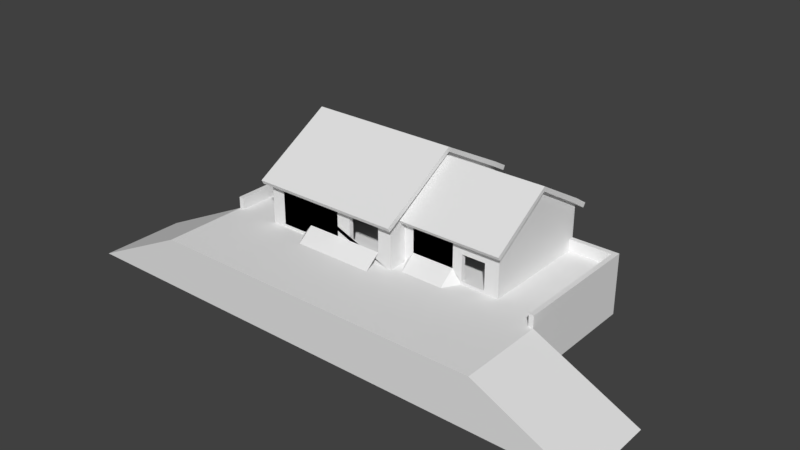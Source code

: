 # Source: Ireland_Train_Station_0_Nav.blend  (saved by Blender 2.79.0; exported with 4.5.12 LTS)
import bpy
from mathutils import Matrix  # noqa: F401  (used for matrix-valued properties, if any)

bpy.ops.wm.read_factory_settings(use_empty=True)
scene = bpy.context.scene
scene.name = 'Scene'

# ---- collections
col_collection_1 = bpy.data.collections.new('Collection 1'); scene.collection.children.link(col_collection_1)

# ---- materials (node trees are filled in below, after node groups)
mat_material = bpy.data.materials.new('Material')
mat_material.alpha_threshold = 0.0
mat_material.use_transparent_shadow = False
mat_material.roughness = 0.5
mat_material.line_color = (0.0, 0.0, 0.0, 1.0)

# ---- material node trees

# ---- world
world_world = bpy.data.worlds.new('World'); scene.world = world_world
world_world.color = (0.05088, 0.05088, 0.05088)
world_world.use_sun_shadow = False
world_world.sun_shadow_jitter_overblur = 0.0
world_world.cycles.sampling_method = 'MANUAL'

# ---- meshes
me_cube = bpy.data.meshes.new('Cube')
me_cube.from_pydata([(7.5, 8.0, -5.25), (23.0, 6.0, -5.25), (-7.5, 8.0, -5.25), (7.5, 8.0, 0.25), (7.5, -8.0, 0.25), (-7.5, -8.0, 0.25), (-7.5, 8.0, 0.25), (7.5, 6.0, -5.25), (7.5, 6.0, 0.25), (-12.5, 3.375, -5.25), (7.5, -6.0, 0.25), (17.5, 6.0, -5.25), (16.5, -6.0, 0.25), (16.5, 6.0, -5.25), (15.25, -6.0, 0.25), (-12.5, 1.25, -5.25), (15.25, 6.0, -5.25), (14.0, -6.0, 0.25), (14.0, 6.0, -5.25), (-12.5, 3.733e-06, -5.25), (13.0, 6.0, -5.25), (-12.5, -1.25, -5.25), (8.5, 6.0, -5.25), (18.0, 6.0, 0.25), (18.0, 6.0, -5.25), (-12.5, 3.875, -5.25), (18.0, -6.0, 0.25), (17.5, -17.0, -5.25), (7.5, 5.5, 0.25), (17.5, 5.5, 0.25), (16.5, 5.5, 0.25), (-12.5, -7.5, -0.05), (-23.15, -8.0, -5.25), (15.25, 5.5, 0.25), (14.0, 5.5, 0.25), (-12.5, -5.5, -5.25), (13.0, 5.5, 0.25), (8.5, 5.5, 0.25), (16.5, -17.0, -5.25), (18.0, 5.5, 0.25), (7.5, -5.5, 0.25), (17.5, -5.5, 0.25), (23.0, 3.875, -5.25), (8.5, -17.0, -0.05), (-12.5, -6.0, -5.25), (16.5, -5.5, 0.25), (14.0, -5.5, 0.25), (13.0, -5.5, 0.25), (8.5, -5.5, 0.25), (7.0, 8.0, -5.25), (23.0, 3.375, -5.25), (7.0, 6.0, 0.25), (7.0, -6.0, 0.25), (7.0, 5.5, 0.25), (7.0, -5.5, 0.25), (7.5, -8.0, -0.05), (7.0, -7.5, 0.25), (-7.5, 7.5, 0.25), (7.5, 7.5, -5.25), (7.0, 7.5, 0.25), (-7.0, 8.0, -5.25), (23.0, -8.0, -0.05), (-7.0, 6.0, 0.25), (-7.0, -6.0, 0.25), (-7.0, 5.5, 0.25), (-7.0, -5.5, 0.25), (-7.0, -7.5, 0.25), (-7.0, 7.5, 0.25), (-6.0, -7.5, 0.25), (-6.0, 7.5, 0.25), (-6.0, 8.0, -5.25), (23.0, -17.0, -0.05), (-6.0, -8.0, 0.25), (-4.75, -7.5, 0.25), (-4.75, 7.5, 0.25), (-4.75, 8.0, -5.25), (-4.75, -8.0, 0.25), (-3.5, -7.5, 0.25), (-3.5, 7.5, 0.25), (-3.5, 8.0, -5.25), (23.0, -1.166e-06, -5.25), (-3.5, -8.0, 0.25), (13.0, -17.0, -0.05), (14.0, -17.0, -0.05), (17.5, -4.768e-06, 0.25), (15.25, -17.0, -0.05), (16.5, -17.0, -0.05), (18.0, -17.0, -5.25), (18.0, -17.0, -0.05), (8.5, -17.0, -5.25), (-12.5, -7.5, -5.25), (7.0, -9.537e-07, 0.25), (-7.0, 4.768e-07, 0.25), (13.0, -17.0, -5.25), (7.5, 1.25, 0.25), (14.0, -17.0, -5.25), (17.5, 1.25, 0.25), (15.25, -17.0, -5.25), (-7.5, -17.0, -0.05), (7.5, -17.0, -0.05), (1.0, -17.0, -0.05), (2.5, -17.0, -0.05), (7.0, 1.25, 0.25), (-7.0, 1.25, 0.25), (2.5, -17.0, -5.25), (7.5, -1.25, 0.25), (-2.5, -17.0, -0.05), (17.5, -1.25, 0.25), (1.0, -17.0, -5.25), (6.0, -17.0, -0.05), (6.0, -17.0, -5.25), (-3.5, -17.0, -0.05), (-2.5, -17.0, -5.25), (-12.5, 6.0, -5.25), (7.0, -1.25, 0.25), (-7.0, -1.25, 0.25), (-4.75, -17.0, -0.05), (7.5, 3.375, 0.25), (-3.5, -17.0, -5.25), (17.5, 3.375, 0.25), (-6.0, -17.0, -0.05), (-4.75, -17.0, -5.25), (-7.0, -17.0, -0.05), (-6.0, -17.0, -5.25), (7.5, -17.0, -5.25), (-12.5, 5.5, -5.25), (7.0, 3.375, 0.25), (-7.0, 3.375, 0.25), (-6.0, 3.375, 0.25), (-3.5, 3.375, 0.25), (7.5, -17.0, -0.05), (7.5, 3.875, 0.25), (17.5, -17.0, -0.05), (17.5, 3.875, 0.25), (7.0, -17.0, -0.05), (7.0, -17.0, -5.25), (7.5, -17.0, -5.25), (-7.5, -17.0, -5.25), (-7.0, -17.0, -5.25), (-12.5, 8.0, -5.25), (7.0, 3.875, 0.25), (-7.0, 3.875, 0.25), (-6.0, 3.875, 0.25), (-3.5, 3.875, 0.25), (6.0, -7.5, 0.25), (6.0, 7.5, 0.25), (6.0, 8.0, -5.25), (23.0, 1.25, -5.25), (6.0, 2.124, 0.25), (6.0, 4.773, 0.25), (7.5, -8.0, 1.25), (-7.5, 8.0, 1.25), (-7.5, -8.0, 1.25), (7.5, 6.0, 1.25), (7.5, -5.5, 1.25), (7.5, -6.0, 1.25), (17.5, -5.5, 1.25), (8.5, -6.0, 1.25), (16.5, -6.0, 1.25), (14.0, -6.0, 1.25), (13.0, -6.0, 1.25), (18.0, -6.0, 1.25), (18.0, 6.0, 1.25), (7.5, 5.5, 1.25), (17.5, 5.5, 1.25), (7.5, -1.25, 1.25), (16.5, -5.5, 1.25), (14.0, -5.5, 1.25), (13.0, -5.5, 1.25), (8.5, -5.5, 1.25), (7.5, 8.0, 1.25), (7.0, -1.25, 1.25), (7.0, 7.5, 1.25), (7.0, -7.5, 1.25), (6.0, -7.5, 1.25), (-6.0, -8.0, 1.25), (-7.0, -7.5, 1.25), (-7.0, 7.5, 1.25), (-6.0, -7.5, 1.25), (6.0, -8.0, 1.25), (-3.5, -8.0, 1.25), (-3.5, -7.5, 1.25), (7.5, 1.25, 1.25), (7.0, 3.375, 1.25), (7.0, 1.25, 1.25), (-7.0, 3.375, 1.25), (7.0, 3.875, 1.25), (-7.0, 3.875, 1.25), (-6.0, 3.875, 1.25), (-6.0, 3.375, 1.25), (-3.5, 3.875, 1.25), (-3.5, 3.375, 1.25), (6.0, 3.375, 1.25), (6.0, 3.875, 1.25), (-2.5, 8.0, -5.25), (33.65, -8.0, -5.25), (-2.5, -7.5, 0.25), (-2.5, 7.5, 0.25), (-2.5, 2.124, 0.25), (-2.5, 4.773, 0.25), (-2.5, -8.0, 1.25), (-2.5, -7.5, 1.25), (-2.5, 3.375, 1.25), (-2.5, 3.875, 1.25), (2.5, -7.5, 0.25), (2.5, 7.5, 0.25), (2.5, 2.124, 0.25), (2.5, 4.773, 0.25), (2.5, -7.5, 1.25), (2.5, 3.375, 1.25), (2.5, 3.875, 1.25), (2.5, 8.0, -5.25), (33.65, -17.0, -5.25), (2.5, -8.0, 1.25), (1.0, 8.0, -5.25), (1.0, -8.0, 1.25), (1.0, -7.5, 0.25), (1.0, 7.5, 0.25), (1.0, 2.124, 0.25), (1.0, 4.773, 0.25), (1.0, -7.5, 1.25), (1.0, 3.375, 1.25), (1.0, 3.875, 1.25), (7.5, -8.0, 3.0), (-7.5, 8.0, 3.0), (-7.5, -8.0, 3.0), (7.5, 6.0, 3.0), (7.5, -5.5, 3.0), (7.5, -6.0, 3.0), (17.5, -5.5, 3.0), (8.5, -6.0, 3.0), (16.5, -6.0, 3.0), (14.0, -6.0, 3.0), (13.0, -6.0, 3.0), (18.0, -6.0, 3.0), (18.0, 6.0, 3.0), (7.5, 5.5, 3.0), (17.5, 5.5, 3.0), (7.5, -1.25, 3.0), (16.5, -5.5, 3.0), (14.0, -5.5, 3.0), (13.0, -5.5, 3.0), (8.5, -5.5, 3.0), (7.5, 8.0, 3.0), (7.0, -1.25, 3.0), (7.0, 7.5, 3.0), (7.0, -7.5, 3.0), (6.0, -7.5, 3.0), (-6.0, -8.0, 3.0), (-7.0, -7.5, 3.0), (-7.0, 7.5, 3.0), (-6.0, -7.5, 3.0), (-2.5, -8.0, 3.0), (-3.5, -8.0, 3.0), (-3.5, -7.5, 3.0), (7.5, 1.25, 3.0), (7.0, 3.375, 3.0), (7.0, 1.25, 3.0), (-7.0, 3.375, 3.0), (7.0, 3.875, 3.0), (-7.0, 3.875, 3.0), (-6.0, 3.875, 3.0), (-6.0, 3.375, 3.0), (-3.5, 3.875, 3.0), (-3.5, 3.375, 3.0), (6.0, 3.375, 3.0), (6.0, 3.875, 3.0), (6.0, -8.0, 3.0), (-2.5, -7.5, 3.0), (-2.5, 3.375, 3.0), (-2.5, 3.875, 3.0), (1.0, -7.5, 3.0), (2.5, -7.5, 3.0), (2.5, -8.0, 3.0), (1.0, -8.0, 3.0), (7.5, -8.0, 4.0), (-7.5, 8.0, 4.0), (-7.5, -8.0, 4.0), (7.5, 6.0, 4.0), (7.5, -5.5, 4.0), (7.5, -6.0, 4.0), (17.5, -5.5, 4.0), (8.5, -6.0, 4.0), (14.0, -6.0, 4.0), (13.0, -6.0, 4.0), (18.0, -6.0, 4.0), (18.0, 6.0, 4.0), (7.5, 5.5, 4.0), (17.5, 5.5, 4.0), (14.0, -5.5, 4.0), (13.0, -5.5, 4.0), (8.5, -5.5, 4.0), (7.5, 8.0, 4.0), (7.0, -1.25, 4.0), (7.0, 7.5, 4.0), (7.0, -7.5, 4.0), (6.0, -7.5, 4.0), (-6.0, -8.0, 4.0), (-7.0, -7.5, 4.0), (-7.0, 7.5, 4.0), (-6.0, -7.5, 4.0), (-2.5, -8.0, 4.0), (-3.5, -7.5, 4.0), (7.5, 1.25, 4.0), (7.0, 3.375, 4.0), (7.0, 1.25, 4.0), (-7.0, 3.375, 4.0), (7.0, 3.875, 4.0), (-7.0, 3.875, 4.0), (-6.0, 3.875, 4.0), (-6.0, 3.375, 4.0), (6.0, 3.375, 4.0), (6.0, 3.875, 4.0), (6.0, -8.0, 4.0), (-2.5, -7.5, 4.0), (-2.5, 3.375, 4.0), (-2.5, 3.875, 4.0), (1.0, -7.5, 4.0), (2.5, -7.5, 4.0), (2.5, -8.0, 4.0), (1.0, -8.0, 4.0), (-6.0, -7.5, 3.0), (-6.0, -8.0, 3.0), (-6.0, 3.875, 3.0), (-6.0, 3.375, 3.0), (-6.0, -7.5, 4.0), (-6.0, -8.0, 4.0), (-6.0, 3.875, 4.0), (-6.0, 3.375, 4.0), (14.0, -6.0, 4.0), (14.0, -6.0, 3.0), (14.0, -5.5, 3.0), (14.0, -5.5, 4.0), (7.5, 1.25, 4.0), (7.5, 1.25, 3.0), (7.0, 1.25, 3.0), (7.0, 1.25, 4.0), (7.5, -8.0, 4.5), (-7.5, 8.0, 4.5), (-7.5, -8.0, 4.5), (7.5, 6.0, 4.5), (7.0, 6.0, 4.5), (7.5, -5.5, 4.5), (7.5, -6.0, 4.5), (7.0, -6.0, 4.5), (17.5, -5.5, 4.5), (8.5, -6.0, 4.5), (16.5, 5.5, 4.5), (15.25, 5.5, 4.5), (14.0, 5.5, 4.5), (14.0, -6.0, 4.5), (13.0, 5.5, 4.5), (8.5, 5.5, 4.5), (18.0, -6.0, 4.5), (18.0, 6.0, 4.5), (7.5, 5.5, 4.5), (17.5, 5.5, 4.5), (7.0, 5.5, 4.5), (7.5, -1.25, 4.5), (17.5, -1.25, 4.5), (16.5, -5.5, 4.5), (14.0, -5.5, 4.5), (13.0, -5.5, 4.5), (8.5, -5.5, 4.5), (7.0, -5.5, 4.5), (7.5, 8.0, 4.5), (7.0, -1.25, 4.5), (7.0, 7.5, 4.5), (7.0, -7.5, 4.5), (6.0, -7.5, 4.5), (6.0, 7.5, 4.5), (-6.0, -8.0, 4.5), (-7.0, 6.0, 4.5), (-7.0, -6.0, 4.5), (-7.0, 5.5, 4.5), (-7.0, -5.5, 4.5), (-7.0, -7.5, 4.5), (-7.0, 7.5, 4.5), (-7.0, -1.25, 4.5), (-6.0, -7.5, 4.5), (-6.0, 7.5, 4.5), (-4.75, 7.5, 4.5), (-3.5, 7.5, 4.5), (-3.5, -7.5, 4.5), (17.5, 1.25, 4.5), (17.5, -4.768e-06, 4.5), (-7.0, 1.25, 4.5), (-7.0, 4.768e-07, 4.5), (7.5, 3.375, 4.5), (7.5, 1.25, 4.5), (17.5, 3.375, 4.5), (7.0, 3.375, 4.5), (7.0, 1.25, 4.5), (-7.0, 3.375, 4.5), (7.5, 3.875, 4.5), (17.5, 3.875, 4.5), (7.0, 3.875, 4.5), (-7.0, 3.875, 4.5), (-6.0, 3.875, 4.5), (-6.0, 3.375, 4.5), (-3.5, 3.875, 4.5), (-3.5, 3.375, 4.5), (6.0, 3.375, 4.5), (6.0, 3.875, 4.5), (2.5, 7.5, 4.5), (6.0, -8.0, 4.5), (-2.5, -7.5, 4.5), (-2.5, 7.5, 4.5), (-2.5, 3.375, 4.5), (-2.5, 3.875, 4.5), (1.0, -7.5, 4.5), (2.5, -7.5, 4.5), (1.0, 7.5, 4.5), (1.0, -8.0, 4.5), (-6.0, -7.5, 4.5), (-6.0, -8.0, 4.5), (-6.0, 3.875, 4.5), (-6.0, 3.375, 4.5), (14.0, -6.0, 4.5), (14.0, -5.5, 4.5), (7.0, 1.25, 4.5), (7.5, 1.25, 4.5), (1.0, -7.5, 4.0), (1.0, -8.0, 4.0), (6.0, -7.5, 4.0), (6.0, -8.0, 4.0), (1.0, -7.5, 4.5), (1.0, -8.0, 4.5), (6.0, -7.5, 4.5), (6.0, -8.0, 4.5), (8.5, -6.0, 4.0), (8.5, -5.5, 4.0), (8.5, -6.0, 4.5), (8.5, -5.5, 4.5), (6.0, 3.875, 4.0), (6.0, 3.375, 4.0), (6.0, 3.875, 4.5), (6.0, 3.375, 4.5), (7.5, -7.5, 5.0), (7.5, -8.0, 5.0), (-7.0, 8.0, 5.0), (-7.5, 8.0, 5.0), (-7.0, -8.0, 5.0), (-7.5, -8.0, 5.0), (-7.5, 7.5, 5.08), (7.5, 7.5, 5.0), (7.5, 6.0, 5.0), (-7.5, 5.5, 6.229), (-7.5, 6.0, 5.965), (7.5, -5.5, 6.223), (7.5, -6.0, 5.93), (-7.5, -7.5, 5.082), (-7.5, -6.0, 6.091), (17.5, -6.0, 5.0), (8.5, -6.0, 5.0), (16.5, 6.0, 5.0), (17.5, 6.0, 5.0), (16.5, -6.0, 5.0), (15.25, 6.0, 5.0), (16.5, 5.5, 5.0), (14.0, 6.0, 5.0), (15.25, 5.5, 5.0), (13.0, 6.0, 5.0), (14.0, 5.5, 5.0), (14.0, -6.0, 5.0), (13.0, -6.0, 5.0), (8.5, 6.0, 5.0), (13.0, 5.5, 5.0), (8.5, 5.5, 5.0), (18.0, -5.5, 5.0), (18.0, -6.0, 5.0), (18.0, 6.0, 5.0), (-7.5, 3.875, 7.029), (7.5, 5.5, 5.0), (17.5, 5.5, 5.0), (18.0, 5.5, 5.093), (18.0, -1.25, 8.086), (-7.5, -5.5, 6.237), (14.0, -5.5, 5.0), (13.0, -5.5, 5.0), (8.5, -5.5, 5.0), (7.5, 8.0, 5.0), (7.0, 8.0, 5.0), (7.0, -8.0, 5.0), (7.0, 7.5, 5.0), (7.0, -7.5, 5.0), (6.0, -7.5, 5.0), (6.0, 7.5, 5.0), (-6.0, 8.0, 5.0), (-6.0, -8.0, 5.0), (-7.0, -7.5, 5.0), (-7.0, 7.5, 5.0), (-6.0, -7.5, 5.0), (-6.0, 7.5, 5.0), (-4.75, 8.0, 5.0), (-4.75, 7.5, 5.0), (-3.5, 8.0, 5.0), (-3.5, 7.5, 5.0), (-2.5, 8.0, 5.0), (-2.5, -8.0, 5.0), (-3.5, -8.0, 5.0), (-3.5, -7.5, 5.0), (-7.5, -1.25, 9.148), (-7.5, 1.907e-06, 9.284), (18.0, 1.25, 7.668), (18.0, -0.2463, 8.572), (-7.5, 1.25, 8.601), (18.0, 3.375, 6.737), (7.0, 3.375, 5.0), (-7.0, 3.375, 5.0), (-7.5, 3.375, 7.501), (18.0, 3.875, 6.093), (-6.0, 3.375, 5.0), (6.0, 3.375, 5.0), (2.5, 7.5, 5.0), (6.0, 8.0, 5.0), (6.0, -8.0, 5.0), (1.0, 8.0, 5.0), (-2.5, -7.5, 5.0), (-2.5, 7.5, 5.0), (1.0, -7.5, 5.0), (2.5, -7.5, 5.0), (1.0, 7.5, 5.0), (2.5, 8.0, 5.0), (2.5, -8.0, 5.0), (1.0, -8.0, 5.0), (-6.0, -7.5, 5.0), (-6.0, -8.0, 5.0), (14.0, -6.0, 5.0), (1.0, -7.5, 5.0), (1.0, -8.0, 5.0), (6.0, -7.5, 5.0), (6.0, -8.0, 5.0), (8.5, -6.0, 5.0), (8.5, -5.5, 5.0), (7.5, 8.0, -0.05), (7.5, -8.0, -0.05), (-7.5, -8.0, -0.05), (-7.5, 8.0, -0.05), (-7.5, 6.0, -0.05), (7.5, 6.0, -0.05), (7.5, -6.0, -0.05), (-7.5, -6.0, -0.05), (17.5, -6.0, -0.05), (16.5, -6.0, -0.05), (15.25, -6.0, -0.05), (14.0, -6.0, -0.05), (13.0, -7.656, -0.05), (8.5, -7.656, -0.05), (18.0, 6.0, -0.05), (18.0, -6.0, -0.05), (18.0, 5.5, -0.05), (-7.5, 5.5, -0.05), (-7.5, -5.5, -0.05), (18.0, -5.5, -0.05), (7.0, -8.0, -0.05), (-7.5, -7.5, -0.05), (7.5, -7.5, -0.05), (-7.5, 7.5, -0.05), (-7.0, -8.0, -0.05), (-6.0, -8.0, -0.05), (-4.75, -8.0, -0.05), (-3.5, -8.0, -0.05), (18.0, -2.861e-06, -0.05), (-7.5, 1.907e-06, -0.05), (18.0, 1.25, -0.05), (-7.5, 1.25, -0.05), (-7.5, -1.25, -0.05), (18.0, -1.25, -0.05), (18.0, 3.375, -0.05), (-7.5, 3.375, -0.05), (18.0, 3.875, -0.05), (-7.5, 3.875, -0.05), (6.0, -9.656, -0.05), (-2.5, -9.656, -0.05), (2.5, -9.656, -0.05), (1.0, -9.656, -0.05), (23.0, 6.0, -0.05), (23.0, -1.25, -5.25), (23.0, 5.5, -5.25), (23.0, -6.0, -0.05), (23.0, -6.0, -5.25), (23.0, -5.5, -5.25), (-12.5, 7.5, -5.25), (-23.15, -17.0, -5.25), (-12.5, -17.0, -0.05), (-12.5, -8.0, -0.05), (-12.5, 8.0, -0.05), (23.0, -8.0, -0.05), (23.0, -8.0, -5.25), (-12.5, -8.0, -0.05), (-12.5, -8.0, -5.25), (-12.0, -8.0, -0.05), (-12.0, 3.875, -0.05), (-12.0, 3.375, -0.05), (-12.0, -7.5, -0.05), (-12.0, -6.0, -0.05), (-12.0, -5.5, -0.05), (-12.0, 8.0, -5.25), (-12.0, 5.5, -0.05), (-12.0, 6.0, -0.05), (-12.0, -1.25, -0.05), (-21.59, -17.0, -5.25), (-12.0, 3.551e-06, -0.05), (-12.0, 1.25, -0.05), (-12.0, 7.5, -0.05), (-12.0, -17.0, -0.05), (22.5, -6.0, -0.05), (22.5, -3.052e-06, -0.05), (22.5, 6.0, -5.25), (22.5, 1.25, -0.05), (22.5, -5.5, -0.05), (22.5, -1.25, -0.05), (22.5, 5.5, -0.05), (22.5, -8.0, -0.05), (22.5, -17.0, -0.05), (22.5, 3.875, -0.05), (22.5, 3.375, -0.05), (32.08, -17.0, -5.25), (22.5, 6.0, 1.2), (18.0, 6.0, 1.2), (-12.0, -7.5, 1.2), (-12.5, -7.5, 1.2), (-12.0, -5.5, 1.2), (-12.5, -5.5, 1.2), (-12.0, 6.0, 1.2), (-12.5, 6.0, 1.2), (-12.5, 5.5, 1.2), (-12.5, 7.5, 1.2), (-12.5, 8.0, 1.2), (-12.5, -6.0, 1.2), (-12.5, 3.875, 1.2), (-12.5, -8.0, 1.2), (-12.5, -1.25, 1.2), (-12.5, 3.733e-06, 1.2), (-12.5, 1.25, 1.2), (-12.5, 3.375, 1.2), (22.5, 1.25, 1.2), (23.0, 1.25, 1.2), (22.5, -1.25, 1.2), (23.0, -1.25, 1.2), (22.5, 5.5, 1.2), (23.0, 5.5, 1.2), (23.0, -5.5, 1.2), (23.0, -6.0, 1.2), (23.0, 6.0, 1.2), (23.0, -3.073e-06, 1.2), (23.0, 3.375, 1.2), (23.0, 3.875, 1.2), (23.0, -8.0, 1.2), (22.5, 3.375, 1.2), (-12.0, 1.25, 1.2), (-12.0, 7.5, 1.2), (-7.5, 7.5, 1.2), (-12.0, 8.0, 1.2), (18.0, 5.5, 1.2), (-7.5, 8.0, 1.2), (-12.0, -8.0, 1.2), (-12.0, 3.875, 1.2), (-12.0, 3.375, 1.2), (-12.0, -6.0, 1.2), (-12.0, 5.5, 1.2), (-12.0, -1.25, 1.2), (-12.0, 3.551e-06, 1.2), (22.5, -6.0, 1.2), (22.5, -3.052e-06, 1.2), (22.5, -5.5, 1.2), (22.5, -8.0, 1.2), (22.5, 3.875, 1.2), (-12.5, -16.0, -0.05), (-23.15, -16.0, -5.25), (-2.5, -16.0, -0.05), (7.5, -16.0, -0.05), (7.0, -16.0, -0.05), (6.0, -16.0, -0.05), (-6.0, -16.0, -0.05), (-4.75, -16.0, -0.05), (-3.5, -16.0, -0.05), (-7.0, -16.0, -0.05), (-7.5, -16.0, -0.05), (2.5, -16.0, -0.05), (1.0, -16.0, -0.05), (-12.0, -16.0, -0.05), (-23.15, -15.5, -5.25), (7.5, -15.5, -0.05), (6.0, -15.5, -0.05), (-12.5, -15.5, -0.05), (-7.0, -15.5, -0.05), (2.5, -15.5, -0.05), (-2.5, -15.5, -0.05), (7.0, -15.5, -0.05), (-6.0, -15.5, -0.05), (-4.75, -15.5, -0.05), (-3.5, -15.5, -0.05), (-7.5, -15.5, -0.05), (1.0, -15.5, -0.05), (-12.0, -15.5, -0.05), (13.0, -16.0, -0.05), (8.5, -16.0, -0.05), (18.0, -16.0, -0.05), (17.5, -16.0, -0.05), (16.5, -16.0, -0.05), (15.25, -16.0, -0.05), (14.0, -16.0, -0.05), (7.5, -16.0, -0.05), (23.0, -16.0, -0.05), (33.65, -16.0, -5.25), (22.5, -16.0, -0.05), (13.0, -15.5, -0.05), (8.5, -15.5, -0.05), (18.0, -15.5, -0.05), (16.5, -15.5, -0.05), (15.25, -15.5, -0.05), (14.0, -15.5, -0.05), (23.0, -15.5, -0.05), (33.65, -15.5, -5.25), (22.5, -15.5, -0.05), (17.5, -15.5, -0.05), (7.5, -15.5, -0.05), (-8.0, -8.741, 4.283), (-8.0, -8.991, 4.717), (-8.0, -7.009, 5.283), (-8.0, -7.259, 5.717), (8.0, -8.741, 4.283), (8.0, -8.991, 4.717), (8.0, -7.009, 5.283), (8.0, -7.259, 5.717), (8.0, 8.741, 4.283), (8.0, 8.991, 4.717), (8.0, 7.009, 5.283), (8.0, 7.259, 5.717), (-8.0, 8.741, 4.283), (-8.0, 8.991, 4.717), (-8.0, 7.009, 5.283), (-8.0, 7.259, 5.717), (8.0, -0.2969, 9.749), (8.0, -0.2533, 9.251), (-8.0, -0.2533, 9.251), (-8.0, -0.2969, 9.749), (7.5, 3.667, 7.286), (7.5, 1.833, 8.144), (7.5, -0.2275, 9.322), (7.5, -1.833, 8.447), (7.5, -3.667, 7.287), (7.501, -6.0, 5.0), (7.501, 5.5, 5.0), (7.501, -5.5, 5.0), (7.501, 3.667, 5.0), (7.501, 1.833, 5.0), (7.501, -4.172e-06, 5.0), (7.501, -1.833, 5.0), (7.501, -3.667, 5.0), (7.5, 5.683, 6.143), (7.501, 4.583, 5.0), (7.5, 7.67, 4.99), (7.501, 5.042, 5.0), (7.5, -6.676, 4.222), (7.5, -6.963, 4.631), (7.5, -5.037, 5.271), (7.5, -5.324, 5.681), (18.5, -6.676, 4.222), (18.5, -6.963, 4.631), (18.5, -5.037, 5.271), (18.5, -5.324, 5.681), (18.5, 6.676, 4.222), (18.5, 6.963, 4.631), (18.5, 5.037, 5.271), (18.5, 5.324, 5.681), (7.5, 6.676, 4.222), (7.5, 6.963, 4.631), (7.5, 5.037, 5.271), (7.5, 5.324, 5.681), (7.5, -0.3206, 8.906), (7.5, -0.3206, 8.406), (18.5, -0.3206, 8.406), (18.5, -0.3206, 8.906)], [(420, 399), (369, 379), (721, 738), (719, 737)], [(143, 129, 191, 190), (623, 662, 663, 651, 659, 658, 661, 625, 652, 654, 629, 628, 626, 627, 631, 636, 635, 634, 633, 624, 630, 622, 632, 657, 621, 660), (128, 142, 188, 189), (618, 212, 71, 615, 88, 132, 86, 85, 83, 82, 43, 130, 124, 89, 93, 95, 97, 38, 27, 87), (68, 66, 176, 178), (586, 592, 657, 632), (77, 81, 180, 181), (215, 200, 252, 301, 423, 427, 530, 499, 500, 527, 415, 326, 322, 253, 180, 81, 76, 72, 175, 248, 297, 371, 489, 442, 443, 339, 277, 225, 152, 5, 537, 559, 560, 561, 562, 574, 576, 575, 573, 555, 536, 4, 150, 223, 275, 337, 439, 483, 516, 405, 313, 267, 179, 213, 273, 319, 425, 429, 532, 524, 525, 413, 320, 274), (157, 169, 242, 291, 282, 230), (654, 656, 538, 2, 598, 139, 587, 629), (195, 589, 588, 61), (706, 705, 71, 212), (614, 61, 649, 667), (61, 580, 588, 589, 581, 582, 578, 80, 147, 50, 42, 579, 1, 577, 645, 642, 648, 647, 638, 646, 640, 643, 644, 649), (14, 12, 45, 41, 107, 84, 96, 119, 133, 29, 30, 33, 34, 36, 37, 28, 131, 117, 94, 102, 91, 114, 105, 40, 48, 47, 46, 17), (142, 128, 127, 103, 92, 115, 65, 63, 66, 68, 73, 77, 196, 216, 204, 144, 56, 52, 54, 114, 91, 102, 126, 148, 206, 218, 198, 129, 143, 199, 219, 207, 149, 140, 53, 51, 59, 145, 205, 217, 197, 78, 74, 69, 67, 62, 64, 141), (169, 157, 160, 168), (174, 179, 267, 247), (202, 203, 270, 316, 315, 269), (94, 117, 131, 28, 163, 236, 287, 355, 394, 388, 389, 303, 255, 182), (168, 160, 233, 241), (181, 180, 253, 254), (167, 240, 232, 159, 17, 46), (175, 178, 251, 248), (178, 176, 249, 251), (72, 68, 178, 175), (56, 144, 174, 173), (102, 94, 182, 255, 257, 184), (196, 77, 181, 201), (34, 33, 30, 29, 164, 237, 288, 356, 347, 348, 349, 351, 352, 355, 287, 236, 163, 28, 37, 36), (216, 196, 201, 220), (220, 201, 200, 215), (199, 143, 190, 263, 323, 327, 416, 400, 409, 436, 434, 316, 270, 203, 222, 210, 193, 266, 312, 403, 396, 307, 259, 186, 140, 149, 207, 219), (174, 208, 213, 179), (73, 68, 72, 76, 81, 77), (144, 204, 208, 174), (204, 216, 220, 208), (314, 302, 383, 406), (246, 247, 296, 295), (271, 274, 320, 317), (23, 549, 24, 11, 13, 16, 18, 20, 22, 7, 540, 8, 153, 226, 278, 340, 446, 466, 462, 460, 458, 455, 456, 471, 354, 286, 235, 162), (273, 272, 318, 319), (208, 220, 271, 272), (173, 174, 247, 246), (220, 215, 274, 271), (201, 181, 254, 268), (189, 188, 261, 262), (190, 191, 264, 263), (213, 208, 272, 273), (200, 201, 268, 252), (290, 284, 430, 431), (127, 128, 189, 262, 310, 399, 393, 306, 258, 185), (187, 260, 308, 397, 398, 309, 261, 188, 142, 141), (41, 45, 166, 239, 331, 332, 419, 360, 345, 281, 229, 156), (105, 114, 171, 244, 238, 165), (222, 203, 202, 221, 209, 192, 193, 210), (115, 92, 103, 127, 185, 258, 306, 393, 386, 387, 378, 375, 373, 376, 298, 249, 176, 66, 63, 65), (300, 298, 376, 379), (133, 119, 96, 84, 107, 41, 156, 229, 281, 345, 359, 385, 384, 390, 395, 356, 288, 237, 164, 29), (148, 126, 183, 256, 304, 391, 402, 311, 265, 192, 209, 221, 202, 269, 315, 435, 437, 408, 401, 417, 328, 324, 264, 191, 129, 198, 218, 206), (165, 238, 334, 333, 421, 358, 342, 279, 227, 154, 40, 105), (141, 64, 62, 67, 177, 250, 299, 377, 372, 374, 397, 308, 260, 187), (193, 192, 265, 311, 312, 266), (251, 249, 298, 300), (239, 231, 330, 331), (238, 244, 335, 334), (241, 233, 284, 290), (247, 267, 313, 296), (268, 254, 302, 314), (252, 268, 314, 301), (272, 271, 317, 318), (254, 253, 322, 321), (302, 254, 321, 325), (263, 264, 324, 323), (53, 140, 186, 259, 307, 396, 357, 341, 367, 294, 245, 172, 59, 51), (60, 2, 538, 6, 151, 224, 276, 338, 441, 440, 488, 494, 496, 498, 517, 523, 515, 482, 481, 365, 292, 243, 170, 3, 535, 0, 49, 146, 211, 214, 194, 79, 75, 70), (125, 25, 9, 15, 19, 21, 35, 44, 90, 591, 590, 31, 586, 632, 622, 630, 624, 633, 634, 635, 636, 631, 627, 626, 628, 629, 587, 139, 583, 113), (479, 534, 533, 465, 464, 478), (158, 231, 239, 166, 45, 12), (302, 325, 414, 383), (318, 317, 410, 411), (46, 47, 48, 40, 154, 227, 279, 342, 363, 291, 242, 169, 168, 241, 290, 431, 433, 362, 361, 289, 240, 167), (244, 293, 366, 420, 336, 335), (126, 102, 184, 257, 305, 392, 391, 304, 256, 183), (295, 296, 369, 368), (382, 381, 380, 377, 299, 250, 177, 67, 69, 74, 78, 197, 217, 205, 145, 59, 172, 245, 294, 367, 370, 404, 412, 407), (318, 411, 428, 424), (314, 406, 426, 422), (319, 318, 424, 425), (301, 314, 422, 423), (315, 316, 434, 435), (518, 501, 526, 527, 500, 499, 530, 529), (446, 473, 745, 468, 467, 463, 461, 459, 474, 456, 455, 458, 460, 462, 466), (440, 441, 444, 491, 493, 495, 497, 519, 522, 514, 487, 484, 482, 515, 523, 517, 498, 496, 494, 488), (492, 490, 442, 489), (485, 486, 516, 483), (114, 54, 52, 56, 173, 246, 295, 368, 344, 364, 366, 293, 244, 171), (521, 520, 525, 524, 532, 531), (391, 392, 420, 366, 364, 344, 368, 369, 428, 411, 410, 426, 406, 383, 379, 414, 376, 373, 375, 378, 387, 386, 393, 417, 399, 401, 408, 437, 402), (539, 552, 572, 570, 566, 564, 567, 553, 542, 556, 537, 5, 152, 225, 277, 339, 443, 451, 452, 477, 502, 503, 506, 510, 472, 447, 448, 444, 441, 338, 276, 224, 151, 6, 57, 558), (8, 540, 7, 58, 0, 535, 3, 170, 243, 292, 365, 481, 445, 446, 340, 278, 226, 153), (513, 512, 509, 508), (367, 396, 403, 370), (370, 436, 409, 398, 397, 377, 380, 407, 412, 404), (352, 363, 342, 355), (359, 345, 363, 352, 356, 395, 390, 384, 385), (751, 743, 449, 746), (577, 1, 609, 24, 549, 620, 619, 645), (551, 613, 641, 655), (669, 670, 584, 585), (4, 536, 557, 541, 10, 155, 228, 280, 343, 450, 438, 439, 337, 275, 223, 150), (700, 701, 702, 703, 697, 698, 704, 130, 43, 82, 83, 85, 86, 132, 88, 615, 71, 705, 707, 699), (101, 100, 106, 111, 116, 120, 122, 98, 606, 585, 584, 602, 137, 138, 123, 121, 118, 112, 108, 104, 110, 135, 136, 99, 134, 109), (32, 586, 590, 591), (564, 566, 570, 572, 552, 539, 558, 605, 600, 599, 593, 594, 604, 603, 601, 597, 596, 595, 592, 586, 686, 696, 694, 687, 691, 692, 693, 689, 695, 688, 685, 690, 684, 536, 555, 573, 575, 576, 574, 562, 561, 560, 559, 537, 556, 542, 553, 567), (604, 594, 593, 599, 600, 605, 652, 625, 661, 658, 659, 651, 663, 662, 623, 660, 621, 657, 592, 595, 596, 597, 601, 603), (653, 656, 654, 652), (620, 655, 641, 619), (610, 608, 612, 611, 607, 614, 667, 664, 666, 639, 665, 637, 650, 668, 641, 613, 616, 617), (639, 666, 664, 667, 649, 644, 643, 640, 646, 638, 647, 648, 642, 645, 619, 641, 668, 650, 637, 665), (605, 558, 653, 652), (686, 683, 670, 669), (586, 32, 683, 686), (679, 682, 669, 585, 606, 98, 122, 120, 116, 111, 106, 100, 101, 109, 134, 99, 672, 673, 674, 680, 681, 671, 677, 676, 675, 678), (26, 550, 554, 568, 563, 565, 569, 571, 551, 39, 23, 162, 235, 286, 354, 471, 475, 511, 507, 504, 505, 476, 469, 470, 353, 285, 234, 161), (709, 718, 704, 698, 697, 703, 702, 701, 700, 699, 707, 705, 714, 716, 710, 717, 711, 712, 713, 708), (688, 695, 689, 693, 692, 691, 687, 694, 696, 686, 669, 682, 679, 678, 675, 676, 677, 671, 681, 680, 674, 673, 672, 684, 690, 685), (715, 714, 705, 706), (195, 61, 714, 715), (614, 716, 714, 61), (55, 718, 709, 708, 713, 712, 711, 717, 710, 716, 614, 607, 611, 612, 608, 610, 617, 616, 613, 551, 571, 569, 565, 563, 568, 554, 550, 543, 544, 545, 546, 547, 548, 541), (230, 282, 346, 454, 744, 450, 343, 280, 228, 155, 10, 541, 548, 547, 546, 545, 544, 543, 550, 26, 161, 234, 285, 353, 470, 453, 457, 528, 418, 329, 330, 231, 158, 12, 14, 17, 159, 232, 283, 350, 464, 465, 533, 432, 430, 284, 233, 160, 157), (719, 720, 722, 721), (722, 726, 735, 738), (725, 726, 724, 723), (723, 724, 720, 719), (721, 725, 723, 719), (726, 722, 720, 724), (727, 728, 730, 729), (729, 730, 735, 736), (733, 734, 732, 731), (731, 732, 728, 727), (729, 733, 731, 727), (734, 730, 728, 732), (725, 721, 737, 736), (734, 733, 737, 738), (733, 729, 736, 737), (730, 734, 738, 735), (721, 722, 738, 737), (725, 736, 735, 726), (744, 746, 449, 450), (753, 752, 739, 747), (747, 739, 740, 748), (748, 740, 741, 749), (749, 741, 742, 750), (750, 742, 743, 751), (454, 480, 746, 744), (755, 754, 752, 753), (745, 473, 754, 755), (762, 758, 773, 774), (762, 763, 761, 760), (760, 761, 757, 756), (758, 762, 760, 756), (763, 759, 757, 761), (764, 765, 767, 766), (767, 771, 772, 775), (768, 769, 765, 764), (766, 770, 768, 764), (771, 767, 765, 769), (770, 766, 774, 773), (759, 763, 775, 772), (763, 762, 774, 775), (766, 767, 775, 774), (179, 213, 575, 573), (574, 576, 215, 200), (157, 160, 547, 548), (546, 547, 160), (548, 541, 157), (562, 574, 200), (575, 213, 215, 576), (206, 218, 198, 202, 221, 209, 192, 148)])
_uv = me_cube.uv_layers.new(name='UVMap')
_uv.uv.foreach_set('vector', [0.375, 0.75, 0.375, 0.75, 0.375, 0.75, 0.375, 0.75, 0.375, 0.75, 0.375, 0.75, 0.375, 0.75, 0.375, 0.75, 0.375, 0.75, 0.375, 0.75, 0.375, 0.75, 0.375, 0.75, 0.375, 0.75, 0.375, 0.75, 0.375, 0.75, 0.375, 0.75, 0.375, 0.75, 0.375, 0.75, 0.375, 0.75, 0.375, 0.75, 0.375, 0.75, 0.375, 0.75, 0.375, 0.75, 0.375, 0.75, 0.375, 0.75, 0.375, 0.75, 0.375, 0.75, 0.375, 0.75, 0.375, 0.75, 0.375, 0.75, 0.375, 0.75, 0.375, 0.75, 0.375, 0.75, 0.375, 0.75, 0.125, 0.75, 0.125, 0.75, 0.125, 0.75, 0.125, 0.75, 0.125, 0.75, 0.125, 0.75, 0.125, 0.75, 0.125, 0.75, 0.125, 0.75, 0.125, 0.75, 0.125, 0.75, 0.125, 0.75, 0.125, 0.75, 0.125, 0.75, 0.125, 0.75, 0.125, 0.75, 0.125, 0.75, 0.125, 0.75, 0.125, 0.75, 0.125, 0.75, 0.625, 0.75, 0.625, 0.75, 0.625, 0.75, 0.625, 0.75, 0.375, 0.75, 0.375, 0.75, 0.375, 0.75, 0.375, 0.75, 0.375, 0.75, 0.375, 0.75, 0.375, 0.75, 0.375, 0.75, 0.375, 0.75, 0.375, 0.75, 0.375, 0.75, 0.375, 0.75, 0.375, 0.75, 0.375, 0.75, 0.375, 0.75, 0.375, 0.75, 0.375, 0.75, 0.375, 0.75, 0.375, 0.75, 0.375, 0.75, 0.375, 0.75, 0.375, 0.75, 0.375, 0.75, 0.375, 0.75, 0.375, 0.75, 0.375, 0.75, 0.375, 0.75, 0.375, 0.75, 0.375, 0.75, 0.375, 0.75, 0.375, 0.75, 0.375, 0.75, 0.375, 0.75, 0.375, 0.75, 0.375, 0.75, 0.375, 0.75, 0.375, 0.75, 0.375, 0.75, 0.375, 0.75, 0.375, 0.75, 0.375, 0.75, 0.375, 0.75, 0.375, 0.75, 0.375, 0.75, 0.375, 0.75, 0.375, 0.75, 0.375, 0.75, 0.375, 0.75, 0.375, 0.75, 0.375, 0.75, 0.375, 0.75, 0.375, 0.75, 0.375, 0.75, 0.375, 0.75, 0.375, 0.75, 0.375, 0.75, 0.375, 0.75, 0.375, 0.75, 0.375, 0.75, 0.375, 0.75, 0.375, 0.75, 0.375, 0.75, 0.375, 0.75, 0.375, 0.75, 0.375, 0.75, 0.375, 0.75, 0.375, 0.75, 0.375, 0.75, 0.375, 0.75, 0.375, 0.75, 0.375, 0.75, 0.375, 0.75, 0.375, 0.75, 0.375, 0.75, 0.375, 0.75, 0.375, 0.75, 0.375, 0.75, 0.375, 0.75, 0.375, 0.75, 0.375, 0.75, 0.375, 0.75, 0.375, 0.75, 0.375, 0.75, 0.375, 0.75, 0.375, 0.75, 0.375, 0.75, 0.125, 0.75, 0.125, 0.75, 0.125, 0.75, 0.125, 0.75, 0.125, 0.75, 0.125, 0.75, 0.125, 0.75, 0.125, 0.75, 0.375, 0.75, 0.375, 0.75, 0.375, 0.75, 0.375, 0.75, 0.375, 0.75, 0.375, 0.75, 0.375, 0.75, 0.375, 0.75, 0.375, 0.75, 0.375, 0.75, 0.375, 0.75, 0.375, 0.75, 0.375, 0.75, 0.375, 0.75, 0.375, 0.75, 0.375, 0.75, 0.375, 0.75, 0.375, 0.75, 0.375, 0.75, 0.375, 0.75, 0.375, 0.75, 0.375, 0.75, 0.375, 0.75, 0.375, 0.75, 0.375, 0.75, 0.375, 0.75, 0.375, 0.75, 0.375, 0.75, 0.625, 0.25, 0.625, 0.25, 0.625, 0.25, 0.625, 0.25, 0.625, 0.25, 0.625, 0.25, 0.625, 0.25, 0.625, 0.25, 0.625, 0.25, 0.625, 0.25, 0.625, 0.25, 0.625, 0.25, 0.625, 0.25, 0.625, 0.25, 0.625, 0.25, 0.625, 0.25, 0.625, 0.25, 0.625, 0.25, 0.625, 0.25, 0.625, 0.25, 0.625, 0.25, 0.625, 0.25, 0.625, 0.25, 0.625, 0.25, 0.625, 0.25, 0.625, 0.25, 0.625, 0.25, 0.625, 0.25, 0.625, 0.25, 0.625, 0.25, 0.625, 0.25, 0.625, 0.25, 0.625, 0.25, 0.625, 0.25, 0.625, 0.25, 0.625, 0.25, 0.625, 0.25, 0.625, 0.25, 0.625, 0.25, 0.625, 0.25, 0.625, 0.25, 0.625, 0.25, 0.625, 0.25, 0.625, 0.25, 0.625, 0.25, 0.625, 0.25, 0.625, 0.25, 0.625, 0.25, 0.625, 0.25, 0.625, 0.25, 0.625, 0.25, 0.625, 0.25, 0.625, 0.25, 0.625, 0.25, 0.625, 0.25, 0.625, 0.25, 0.625, 0.25, 0.625, 0.25, 0.625, 0.25, 0.625, 0.25, 0.625, 0.25, 0.625, 0.25, 0.625, 0.25, 0.625, 0.25, 0.625, 0.25, 0.625, 0.25, 0.625, 0.25, 0.625, 0.25, 0.625, 0.25, 0.625, 0.25, 0.625, 0.25, 0.625, 0.25, 0.625, 0.25, 0.625, 0.25, 0.625, 0.25, 0.625, 0.25, 0.375, 0.75, 0.375, 0.75, 0.375, 0.75, 0.375, 0.75, 0.375, 0.75, 0.375, 0.75, 0.375, 0.75, 0.375, 0.75, 0.375, 0.75, 0.375, 0.75, 0.375, 0.75, 0.375, 0.75, 0.375, 0.75, 0.375, 0.75, 0.625, 0.75, 0.625, 0.75, 0.625, 0.75, 0.625, 0.75, 0.625, 0.75, 0.625, 0.75, 0.625, 0.75, 0.625, 0.75, 0.625, 0.75, 0.625, 0.75, 0.625, 0.75, 0.625, 0.75, 0.625, 0.75, 0.625, 0.75, 0.375, 0.75, 0.375, 0.75, 0.375, 0.75, 0.375, 0.75, 0.375, 0.75, 0.375, 0.75, 0.375, 0.75, 0.375, 0.75, 0.375, 0.75, 0.375, 0.75, 0.375, 0.75, 0.375, 0.75, 0.375, 0.75, 0.375, 0.75, 0.375, 0.75, 0.375, 0.75, 0.375, 0.75, 0.375, 0.75, 0.625, 0.75, 0.625, 0.75, 0.625, 0.75, 0.625, 0.75, 0.375, 0.75, 0.375, 0.75, 0.375, 0.75, 0.375, 0.75, 0.625, 0.75, 0.625, 0.75, 0.625, 0.75, 0.625, 0.75, 0.375, 0.75, 0.375, 0.75, 0.375, 0.75, 0.375, 0.75, 0.375, 0.75, 0.375, 0.75, 0.625, 0.75, 0.625, 0.75, 0.625, 0.75, 0.625, 0.75, 0.625, 0.75, 0.625, 0.75, 0.625, 0.75, 0.625, 0.75, 0.625, 0.75, 0.625, 0.75, 0.625, 0.75, 0.625, 0.75, 0.625, 0.75, 0.625, 0.75, 0.625, 0.75, 0.625, 0.75, 0.625, 0.75, 0.625, 0.75, 0.625, 0.75, 0.625, 0.75, 0.625, 0.75, 0.625, 0.75, 0.625, 0.75, 0.625, 0.75, 0.625, 0.75, 0.625, 0.75, 0.625, 0.75, 0.625, 0.75, 0.375, 0.75, 0.375, 0.75, 0.375, 0.75, 0.375, 0.75, 0.625, 0.75, 0.625, 0.75, 0.625, 0.75, 0.625, 0.75, 0.625, 0.75, 0.625, 0.75, 0.625, 0.75, 0.625, 0.75, 0.625, 0.75, 0.625, 0.75, 0.625, 0.75, 0.625, 0.75, 0.625, 0.75, 0.625, 0.75, 0.625, 0.75, 0.625, 0.75, 0.625, 0.75, 0.625, 0.75, 0.625, 0.75, 0.625, 0.75, 0.625, 0.75, 0.625, 0.75, 0.625, 0.75, 0.625, 0.75, 0.625, 0.75, 0.625, 0.75, 0.625, 0.75, 0.625, 0.75, 0.375, 0.75, 0.375, 0.75, 0.375, 0.75, 0.375, 0.75, 0.625, 0.25, 0.625, 0.25, 0.625, 0.25, 0.625, 0.25, 0.625, 0.25, 0.625, 0.25, 0.625, 0.75, 0.625, 0.75, 0.625, 0.75, 0.625, 0.75, 0.625, 0.75, 0.625, 0.75, 0.625, 0.75, 0.625, 0.75, 0.625, 0.75, 0.625, 0.75, 0.625, 0.75, 0.625, 0.75, 0.625, 0.75, 0.625, 0.75, 0.625, 0.75, 0.625, 0.75, 0.375, 0.75, 0.375, 0.75, 0.375, 0.75, 0.375, 0.75, 0.375, 0.75, 0.375, 0.75, 0.375, 0.75, 0.375, 0.75, 0.375, 0.75, 0.375, 0.75, 0.375, 0.75, 0.375, 0.75, 0.375, 0.75, 0.375, 0.75, 0.375, 0.75, 0.375, 0.75, 0.375, 0.75, 0.375, 0.75, 0.375, 0.75, 0.375, 0.75, 0.375, 0.75, 0.375, 0.75, 0.375, 0.75, 0.375, 0.75, 0.375, 0.75, 0.375, 0.75, 0.375, 0.75, 0.375, 0.75, 0.375, 0.75, 0.375, 0.75, 0.375, 0.75, 0.375, 0.75, 0.375, 0.75, 0.375, 0.75, 0.375, 0.75, 0.375, 0.75, 0.625, 0.75, 0.625, 0.75, 0.625, 0.75, 0.625, 0.75, 0.625, 0.75, 0.625, 0.75, 0.625, 0.75, 0.625, 0.75, 0.375, 0.75, 0.375, 0.75, 0.375, 0.75, 0.375, 0.75, 0.625, 0.75, 0.625, 0.75, 0.625, 0.75, 0.625, 0.75, 0.375, 0.75, 0.375, 0.75, 0.375, 0.75, 0.375, 0.75, 0.375, 0.75, 0.375, 0.75, 0.375, 0.75, 0.375, 0.75, 0.375, 0.75, 0.375, 0.75, 0.375, 0.75, 0.375, 0.75, 0.375, 0.75, 0.375, 0.75, 0.375, 0.75, 0.375, 0.75, 0.375, 0.75, 0.375, 0.75, 0.375, 0.75, 0.375, 0.75, 0.625, 0.75, 0.625, 0.75, 0.625, 0.75, 0.625, 0.75, 0.625, 0.75, 0.625, 0.75, 0.625, 0.75, 0.625, 0.75, 0.625, 0.75, 0.625, 0.75, 0.625, 0.75, 0.625, 0.75, 0.625, 0.75, 0.625, 0.75, 0.625, 0.75, 0.625, 0.75, 0.625, 0.75, 0.625, 0.75, 0.625, 0.75, 0.625, 0.75, 0.625, 0.75, 0.625, 0.75, 0.625, 0.75, 0.625, 0.75, 0.625, 0.75, 0.625, 0.75, 0.625, 0.75, 0.625, 0.75, 0.625, 0.75, 0.625, 0.75, 0.625, 0.75, 0.625, 0.75, 0.375, 0.75, 0.375, 0.75, 0.375, 0.75, 0.375, 0.75, 0.375, 0.75, 0.375, 0.75, 0.375, 0.75, 0.375, 0.75, 0.375, 0.75, 0.375, 0.75, 0.375, 0.75, 0.375, 0.75, 0.375, 0.75, 0.375, 0.75, 0.625, 0.75, 0.625, 0.75, 0.625, 0.75, 0.625, 0.75, 0.625, 0.75, 0.625, 0.75, 0.625, 0.75, 0.625, 0.75, 0.625, 0.75, 0.625, 0.75, 0.625, 0.75, 0.625, 0.75, 0.625, 0.75, 0.625, 0.75, 0.625, 0.75, 0.625, 0.75, 0.625, 0.75, 0.625, 0.75, 0.625, 0.75, 0.625, 0.75, 0.625, 0.75, 0.625, 0.75, 0.625, 0.75, 0.625, 0.75, 0.625, 0.75, 0.625, 0.75, 0.625, 0.75, 0.625, 0.75, 0.625, 0.75, 0.625, 0.75, 0.625, 0.75, 0.625, 0.75, 0.625, 0.75, 0.625, 0.75, 0.625, 0.75, 0.625, 0.75, 0.625, 0.75, 0.625, 0.75, 0.625, 0.75, 0.625, 0.75, 0.625, 0.75, 0.625, 0.75, 0.625, 0.75, 0.625, 0.75, 0.625, 0.75, 0.625, 0.75, 0.625, 0.75, 0.625, 0.75, 0.625, 0.75, 0.625, 0.75, 0.625, 0.75, 0.625, 0.75, 0.625, 0.75, 0.625, 0.75, 0.625, 0.75, 0.625, 0.75, 0.625, 0.75, 0.625, 0.75, 0.625, 0.75, 0.625, 0.75, 0.625, 0.75, 0.625, 0.75, 0.625, 0.75, 0.625, 0.75, 0.625, 0.75, 0.625, 0.75, 0.625, 0.75, 0.625, 0.75, 0.625, 0.75, 0.625, 0.75, 0.625, 0.75, 0.625, 0.75, 0.625, 0.75, 0.625, 0.75, 0.625, 0.75, 0.625, 0.75, 0.625, 0.75, 0.625, 0.75, 0.625, 0.75, 0.625, 0.75, 0.625, 0.75, 0.625, 0.75, 0.625, 0.75, 0.625, 0.75, 0.625, 0.75, 0.625, 0.75, 0.625, 0.75, 0.625, 0.75, 0.625, 0.75, 0.625, 0.75, 0.625, 0.75, 0.625, 0.75, 0.625, 0.75, 0.625, 0.75, 0.625, 0.75, 0.625, 0.75, 0.625, 0.75, 0.625, 0.75, 0.375, 0.75, 0.375, 0.75, 0.375, 0.75, 0.375, 0.75, 0.375, 0.75, 0.375, 0.75, 0.625, 0.75, 0.625, 0.75, 0.625, 0.75, 0.625, 0.75, 0.375, 0.75, 0.375, 0.75, 0.375, 0.75, 0.375, 0.75, 0.375, 0.75, 0.375, 0.75, 0.375, 0.75, 0.375, 0.75, 0.375, 0.75, 0.375, 0.75, 0.375, 0.75, 0.375, 0.75, 0.375, 0.75, 0.375, 0.75, 0.375, 0.75, 0.375, 0.75, 0.625, 0.75, 0.625, 0.75, 0.625, 0.75, 0.625, 0.75, 0.375, 0.75, 0.375, 0.75, 0.375, 0.75, 0.375, 0.75, 0.625, 0.75, 0.625, 0.75, 0.625, 0.75, 0.625, 0.75, 0.375, 0.75, 0.375, 0.75, 0.375, 0.75, 0.375, 0.75, 0.625, 0.75, 0.625, 0.75, 0.625, 0.75, 0.625, 0.75, 0.375, 0.75, 0.375, 0.75, 0.375, 0.75, 0.375, 0.75, 0.625, 0.75, 0.625, 0.75, 0.625, 0.75, 0.625, 0.75, 0.625, 0.75, 0.625, 0.75, 0.625, 0.75, 0.625, 0.75, 0.625, 0.75, 0.625, 0.75, 0.625, 0.75, 0.625, 0.75, 0.625, 0.75, 0.625, 0.75, 0.375, 0.75, 0.375, 0.75, 0.375, 0.75, 0.375, 0.75, 0.375, 0.75, 0.375, 0.75, 0.375, 0.75, 0.375, 0.75, 0.375, 0.75, 0.375, 0.75, 0.375, 0.75, 0.375, 0.75, 0.375, 0.75, 0.375, 0.75, 0.375, 0.75, 0.375, 0.75, 0.375, 0.75, 0.375, 0.75, 0.375, 0.75, 0.375, 0.75, 0.375, 0.75, 0.375, 0.75, 0.375, 0.75, 0.375, 0.75, 0.375, 0.75, 0.375, 0.75, 0.375, 0.75, 0.375, 0.75, 0.375, 0.75, 0.375, 0.75, 0.375, 0.75, 0.375, 0.75, 0.375, 0.75, 0.375, 0.75, 0.375, 0.75, 0.375, 0.75, 0.375, 0.75, 0.375, 0.75, 0.375, 0.75, 0.375, 0.75, 0.375, 0.75, 0.375, 0.75, 0.375, 0.75, 0.375, 0.75, 0.375, 0.75, 0.375, 0.75, 0.375, 0.75, 0.375, 0.75, 0.375, 0.75, 0.375, 0.75, 0.375, 0.75, 0.375, 0.75, 0.375, 0.75, 0.375, 0.75, 0.375, 0.75, 0.375, 0.75, 0.375, 0.75, 0.375, 0.75, 0.375, 0.75, 0.375, 0.75, 0.375, 0.75, 0.375, 0.75, 0.375, 0.75, 0.375, 0.75, 0.375, 0.75, 0.375, 0.75, 0.375, 0.75, 0.375, 0.75, 0.375, 0.75, 0.375, 0.75, 0.375, 0.75, 0.375, 0.75, 0.375, 0.75, 0.375, 0.75, 0.375, 0.75, 0.375, 0.75, 0.625, 0.75, 0.625, 0.75, 0.625, 0.75, 0.625, 0.75, 0.625, 0.75, 0.625, 0.75, 0.625, 0.75, 0.625, 0.75, 0.625, 0.75, 0.625, 0.75, 0.625, 0.75, 0.625, 0.75, 0.625, 0.75, 0.625, 0.75, 0.625, 0.75, 0.625, 0.75, 0.625, 0.75, 0.625, 0.75, 0.625, 0.75, 0.625, 0.75, 0.625, 0.75, 0.625, 0.75, 0.625, 0.75, 0.625, 0.75, 0.625, 0.75, 0.625, 0.75, 0.625, 0.75, 0.625, 0.75, 0.625, 0.75, 0.625, 0.75, 0.625, 0.75, 0.625, 0.75, 0.625, 0.75, 0.625, 0.75, 0.625, 0.75, 0.625, 0.75, 0.625, 0.75, 0.625, 0.75, 0.625, 0.75, 0.625, 0.75, 0.625, 0.75, 0.625, 0.75, 0.625, 0.75, 0.625, 0.75, 0.625, 0.75, 0.625, 0.75, 0.625, 0.75, 0.625, 0.75, 0.625, 0.75, 0.625, 0.75, 0.625, 0.75, 0.625, 0.75, 0.625, 0.75, 0.625, 0.75, 0.625, 0.75, 0.625, 0.75, 0.625, 0.75, 0.625, 0.75, 0.625, 0.75, 0.625, 0.75, 0.625, 0.75, 0.625, 0.75, 0.625, 0.75, 0.625, 0.75, 0.625, 0.75, 0.625, 0.75, 0.625, 0.75, 0.625, 0.75, 0.625, 0.75, 0.625, 0.75, 0.625, 0.75, 0.625, 0.75, 0.625, 0.75, 0.625, 0.75, 0.625, 0.75, 0.625, 0.75, 0.625, 0.75, 0.625, 0.75, 0.625, 0.75, 0.625, 0.75, 0.625, 0.75, 0.625, 0.75, 0.375, 0.75, 0.375, 0.75, 0.375, 0.75, 0.375, 0.75, 0.375, 0.75, 0.375, 0.75, 0.375, 0.75, 0.375, 0.75, 0.375, 0.75, 0.375, 0.75, 0.375, 0.75, 0.375, 0.75, 0.375, 0.75, 0.375, 0.75, 0.375, 0.75, 0.375, 0.75, 0.375, 0.75, 0.375, 0.75, 0.375, 0.75, 0.375, 0.75, 0.375, 0.75, 0.375, 0.75, 0.375, 0.75, 0.375, 0.75, 0.375, 0.75, 0.375, 0.75, 0.375, 0.75, 0.375, 0.75, 0.375, 0.75, 0.375, 0.75, 0.375, 0.75, 0.375, 0.75, 0.375, 0.75, 0.375, 0.75, 0.375, 0.75, 0.375, 0.75, 0.375, 0.75, 0.375, 0.75, 0.375, 0.75, 0.375, 0.75, 0.375, 0.75, 0.375, 0.75, 0.375, 0.75, 0.375, 0.75, 0.375, 0.75, 0.375, 0.75, 0.375, 0.75, 0.375, 0.75, 0.375, 0.75, 0.375, 0.75, 0.375, 0.75, 0.375, 0.75, 0.375, 0.75, 0.375, 0.75, 0.375, 0.75, 0.375, 0.75, 0.375, 0.75, 0.375, 0.75, 0.375, 0.75, 0.375, 0.75, 0.375, 0.75, 0.375, 0.75, 0.375, 0.75, 0.625, 0.75, 0.625, 0.75, 0.625, 0.75, 0.625, 0.75, 0.625, 0.75, 0.625, 0.75, 0.625, 0.75, 0.625, 0.75, 0.625, 0.75, 0.625, 0.75, 0.625, 0.75, 0.625, 0.75, 0.625, 0.75, 0.625, 0.75, 0.375, 0.75, 0.375, 0.75, 0.375, 0.75, 0.375, 0.75, 0.375, 0.75, 0.375, 0.75, 0.25, 0.75, 0.25, 0.75, 0.25, 0.75, 0.25, 0.75, 0.25, 0.75, 0.25, 0.75, 0.25, 0.75, 0.25, 0.75, 0.25, 0.75, 0.25, 0.75, 0.25, 0.75, 0.25, 0.75, 0.25, 0.75, 0.25, 0.75, 0.25, 0.75, 0.25, 0.75, 0.25, 0.75, 0.25, 0.75, 0.25, 0.75, 0.25, 0.75, 0.25, 0.75, 0.25, 0.75, 0.25, 0.75, 0.25, 0.75, 0.25, 0.75, 0.25, 0.75, 0.25, 0.75, 0.25, 0.75, 0.25, 0.75, 0.375, 0.75, 0.375, 0.75, 0.375, 0.75, 0.375, 0.75, 0.375, 0.75, 0.375, 0.75, 0.375, 0.75, 0.375, 0.75, 0.375, 0.75, 0.375, 0.75, 0.375, 0.75, 0.375, 0.75, 0.375, 0.75, 0.375, 0.75, 0.375, 0.75, 0.375, 0.75, 0.375, 0.75, 0.375, 0.75, 0.375, 0.75, 0.375, 0.75, 0.375, 0.75, 0.375, 0.75, 0.375, 0.75, 0.375, 0.75, 0.375, 0.75, 0.375, 0.75, 0.375, 0.75, 0.375, 0.75, 0.375, 0.75, 0.375, 0.75, 0.375, 0.75, 0.375, 0.75, 0.375, 0.75, 0.375, 0.75, 0.375, 0.75, 0.375, 0.75, 0.375, 0.75, 0.375, 0.75, 0.375, 0.75, 0.375, 0.75, 0.375, 0.75, 0.375, 0.75, 0.375, 0.75, 0.375, 0.75, 0.375, 0.75, 0.375, 0.75, 0.375, 0.75, 0.375, 0.75, 0.375, 0.75, 0.375, 0.75, 0.375, 0.75, 0.375, 0.75, 0.375, 0.75, 0.375, 0.75, 0.375, 0.75, 0.375, 0.75, 0.375, 0.75, 0.375, 0.75, 0.375, 0.75, 0.375, 0.75, 0.375, 0.75, 0.375, 0.75, 0.25, 0.75, 0.25, 0.75, 0.25, 0.75, 0.25, 0.75, 0.25, 0.75, 0.25, 0.75, 0.25, 0.75, 0.25, 0.75, 0.25, 0.75, 0.25, 0.75, 0.25, 0.75, 0.25, 0.75, 0.25, 0.75, 0.25, 0.75, 0.25, 0.75, 0.25, 0.75, 0.25, 0.75, 0.25, 0.75, 0.25, 0.75, 0.25, 0.75, 0.25, 0.75, 0.25, 0.75, 0.25, 0.75, 0.375, 0.75, 0.375, 0.75, 0.375, 0.75, 0.375, 0.75, 0.375, 0.75, 0.375, 0.75, 0.375, 0.75, 0.375, 0.75, 0.375, 0.75, 0.375, 0.75, 0.375, 0.75, 0.375, 0.75, 0.375, 0.75, 0.375, 0.75, 0.375, 0.75, 0.375, 0.75, 0.125, 0.75, 0.125, 0.75, 0.125, 0.75, 0.125, 0.75, 0.375, 0.75, 0.375, 0.75, 0.375, 0.75, 0.375, 0.75, 0.375, 0.75, 0.375, 0.75, 0.375, 0.75, 0.375, 0.75, 0.375, 0.75, 0.375, 0.75, 0.375, 0.75, 0.375, 0.75, 0.375, 0.75, 0.375, 0.75, 0.375, 0.75, 0.375, 0.75, 0.125, 0.75, 0.125, 0.75, 0.125, 0.75, 0.125, 0.75, 0.125, 0.75, 0.125, 0.75, 0.125, 0.75, 0.125, 0.75, 0.125, 0.75, 0.125, 0.75, 0.125, 0.75, 0.125, 0.75, 0.125, 0.75, 0.125, 0.75, 0.125, 0.75, 0.125, 0.75, 0.125, 0.75, 0.125, 0.75, 0.125, 0.75, 0.125, 0.75, 0.125, 0.75, 0.125, 0.75, 0.125, 0.75, 0.125, 0.75, 0.125, 0.75, 0.125, 0.75, 0.125, 0.75, 0.125, 0.75, 0.125, 0.75, 0.125, 0.75, 0.125, 0.75, 0.125, 0.75, 0.125, 0.75, 0.125, 0.75, 0.125, 0.75, 0.125, 0.75, 0.125, 0.75, 0.125, 0.75, 0.125, 0.75, 0.125, 0.75, 0.125, 0.75, 0.125, 0.75, 0.125, 0.75, 0.125, 0.75, 0.125, 0.75, 0.125, 0.75, 0.125, 0.75, 0.125, 0.75, 0.125, 0.75, 0.125, 0.75, 0.125, 0.75, 0.125, 0.75, 0.125, 0.75, 0.125, 0.75, 0.125, 0.75, 0.125, 0.75, 0.125, 0.75, 0.125, 0.75, 0.125, 0.75, 0.125, 0.75, 0.125, 0.75, 0.125, 0.75, 0.125, 0.75, 0.125, 0.75, 0.125, 0.75, 0.125, 0.75, 0.125, 0.75, 0.125, 0.75, 0.125, 0.75, 0.125, 0.75, 0.125, 0.75, 0.125, 0.75, 0.125, 0.75, 0.125, 0.75, 0.125, 0.75, 0.125, 0.75, 0.125, 0.75, 0.125, 0.75, 0.125, 0.75, 0.125, 0.75, 0.125, 0.75, 0.125, 0.75, 0.125, 0.75, 0.125, 0.75, 0.125, 0.75, 0.125, 0.75, 0.125, 0.75, 0.125, 0.75, 0.125, 0.75, 0.125, 0.75, 0.125, 0.75, 0.125, 0.75, 0.125, 0.75, 0.125, 0.75, 0.125, 0.75, 0.125, 0.75, 0.125, 0.75, 0.125, 0.75, 0.375, 0.75, 0.375, 0.75, 0.375, 0.75, 0.375, 0.75, 0.375, 0.75, 0.375, 0.75, 0.375, 0.75, 0.375, 0.75, 0.375, 0.75, 0.375, 0.75, 0.375, 0.75, 0.375, 0.75, 0.375, 0.75, 0.375, 0.75, 0.375, 0.75, 0.375, 0.75, 0.375, 0.75, 0.375, 0.75, 0.375, 0.75, 0.375, 0.75, 0.375, 0.75, 0.375, 0.75, 0.375, 0.75, 0.375, 0.75, 0.375, 0.75, 0.375, 0.75, 0.375, 0.75, 0.375, 0.75, 0.375, 0.75, 0.375, 0.75, 0.375, 0.75, 0.375, 0.75, 0.375, 0.75, 0.375, 0.75, 0.375, 0.75, 0.375, 0.75, 0.375, 0.75, 0.375, 0.75, 0.375, 0.75, 0.375, 0.75, 0.375, 0.75, 0.375, 0.75, 0.375, 0.75, 0.375, 0.75, 0.375, 0.75, 0.375, 0.75, 0.375, 0.75, 0.375, 0.75, 0.375, 0.75, 0.375, 0.75, 0.375, 0.75, 0.375, 0.75, 0.375, 0.75, 0.375, 0.75, 0.375, 0.75, 0.375, 0.75, 0.375, 0.75, 0.375, 0.75, 0.375, 0.75, 0.375, 0.75, 0.375, 0.75, 0.375, 0.75, 0.375, 0.75, 0.375, 0.75, 0.375, 0.75, 0.375, 0.75, 0.375, 0.75, 0.375, 0.75, 0.375, 0.75, 0.375, 0.75, 0.375, 0.75, 0.375, 0.75, 0.375, 0.75, 0.375, 0.75, 0.125, 0.25, 0.125, 0.25, 0.125, 0.25, 0.125, 0.25, 0.125, 0.75, 0.125, 0.75, 0.125, 0.75, 0.125, 0.75, 0.125, 0.75, 0.125, 0.75, 0.125, 0.75, 0.125, 0.75, 0.125, 0.75, 0.125, 0.75, 0.125, 0.75, 0.125, 0.75, 0.125, 0.75, 0.125, 0.75, 0.125, 0.75, 0.125, 0.75, 0.125, 0.75, 0.125, 0.75, 0.125, 0.75, 0.125, 0.75, 0.125, 0.75, 0.125, 0.75, 0.125, 0.75, 0.125, 0.75, 0.125, 0.75, 0.125, 0.75, 0.125, 0.75, 0.125, 0.75, 0.125, 0.75, 0.125, 0.75, 0.375, 0.75, 0.375, 0.75, 0.375, 0.75, 0.375, 0.75, 0.375, 0.75, 0.375, 0.75, 0.375, 0.75, 0.375, 0.75, 0.375, 0.75, 0.375, 0.75, 0.375, 0.75, 0.375, 0.75, 0.375, 0.75, 0.375, 0.75, 0.375, 0.75, 0.375, 0.75, 0.375, 0.75, 0.375, 0.75, 0.375, 0.75, 0.375, 0.75, 0.375, 0.75, 0.375, 0.75, 0.375, 0.75, 0.375, 0.75, 0.375, 0.75, 0.375, 0.75, 0.375, 0.75, 0.375, 0.75, 0.125, 0.25, 0.125, 0.25, 0.125, 0.25, 0.125, 0.25, 0.125, 0.25, 0.125, 0.25, 0.125, 0.25, 0.125, 0.25, 0.125, 0.25, 0.125, 0.25, 0.125, 0.25, 0.125, 0.25, 0.125, 0.25, 0.125, 0.25, 0.125, 0.25, 0.125, 0.25, 0.125, 0.25, 0.125, 0.25, 0.125, 0.25, 0.125, 0.25, 0.125, 0.25, 0.125, 0.25, 0.125, 0.25, 0.125, 0.25, 0.125, 0.25, 0.125, 0.25, 0.125, 0.25, 0.125, 0.25, 0.125, 0.25, 0.125, 0.25, 0.125, 0.25, 0.125, 0.25, 0.125, 0.25, 0.125, 0.25, 0.125, 0.25, 0.125, 0.25, 0.125, 0.25, 0.125, 0.25, 0.125, 0.25, 0.125, 0.25, 0.125, 0.25, 0.125, 0.25, 0.125, 0.25, 0.125, 0.25, 0.125, 0.25, 0.125, 0.25, 0.125, 0.25, 0.125, 0.25, 0.125, 0.25, 0.125, 0.25, 0.125, 0.75, 0.125, 0.75, 0.125, 0.75, 0.125, 0.75, 0.125, 0.75, 0.125, 0.75, 0.125, 0.75, 0.125, 0.75, 0.125, 0.75, 0.125, 0.75, 0.125, 0.75, 0.125, 0.75, 0.125, 0.75, 0.125, 0.75, 0.125, 0.75, 0.125, 0.75, 0.125, 0.75, 0.125, 0.75, 0.125, 0.75, 0.125, 0.75, 0.125, 0.75, 0.125, 0.75, 0.125, 0.75, 0.125, 0.75, 0.125, 0.75, 0.125, 0.75, 0.125, 0.75, 0.125, 0.75, 0.125, 0.75, 0.125, 0.75, 0.125, 0.75, 0.125, 0.75, 0.125, 0.75, 0.125, 0.75, 0.125, 0.75, 0.125, 0.75, 0.125, 0.75, 0.125, 0.75, 0.125, 0.75, 0.125, 0.75, 0.125, 0.75, 0.125, 0.75, 0.375, 0.75, 0.375, 0.75, 0.375, 0.75, 0.375, 0.75, 0.375, 0.75, 0.375, 0.75, 0.375, 0.75, 0.375, 0.75, 0.375, 0.75, 0.375, 0.75, 0.375, 0.75, 0.375, 0.75, 0.375, 0.75, 0.375, 0.75, 0.375, 0.75, 0.375, 0.75, 0.375, 0.75, 0.375, 0.75, 0.375, 0.75, 0.375, 0.75, 0.375, 0.75, 0.375, 0.75, 0.375, 0.75, 0.375, 0.75, 0.375, 0.75, 0.375, 0.75, 0.375, 0.75, 0.375, 0.75, 0.375, 0.75, 0.375, 0.75, 0.375, 0.75, 0.375, 0.75, 0.375, 0.75, 0.375, 0.75, 0.375, 0.75, 0.375, 0.75, 0.375, 0.75, 0.375, 0.75, 0.375, 0.75, 0.375, 0.75, 0.375, 0.75, 0.375, 0.75, 0.375, 0.75, 0.375, 0.75, 0.375, 0.75, 0.375, 0.75, 0.375, 0.75, 0.375, 0.75, 0.375, 0.75, 0.375, 0.25, 0.375, 0.25, 0.375, 0.25, 0.375, 0.25, 0.375, 0.25, 0.375, 0.25, 0.375, 0.25, 0.375, 0.25, 0.375, 0.25, 0.375, 0.25, 0.375, 0.25, 0.375, 0.25, 0.375, 0.25, 0.375, 0.25, 0.375, 0.25, 0.375, 0.25, 0.375, 0.25, 0.375, 0.25, 0.375, 0.25, 0.375, 0.25, 0.375, 0.25, 0.375, 0.25, 0.375, 0.25, 0.375, 0.25, 0.375, 0.25, 0.375, 0.25, 0.375, 0.25, 0.375, 0.25, 0.375, 0.25, 0.375, 0.25, 0.375, 0.25, 0.375, 0.25, 0.375, 0.25, 0.375, 0.25, 0.375, 0.25, 0.375, 0.25, 0.375, 0.25, 0.375, 0.25, 0.375, 0.25, 0.375, 0.25, 0.375, 0.25, 0.375, 0.25, 0.375, 0.25, 0.375, 0.25, 0.375, 0.25, 0.375, 0.25, 0.375, 0.25, 0.375, 0.25, 0.375, 0.25, 0.375, 0.25, 0.375, 0.25, 0.375, 0.25, 0.375, 0.25, 0.375, 0.25, 0.375, 0.25, 0.375, 0.25, 0.375, 0.25, 0.375, 0.25, 0.375, 0.25, 0.375, 0.25, 0.375, 0.25, 0.375, 0.25, 0.375, 0.25, 0.375, 0.25, 0.375, 0.25, 0.375, 0.25, 0.375, 0.25, 0.375, 0.25, 0.375, 0.25, 0.375, 0.25, 0.375, 0.25, 0.375, 0.25, 0.375, 0.75, 0.375, 0.75, 0.375, 0.75, 0.375, 0.75, 0.375, 0.75, 0.375, 0.75, 0.375, 0.75, 0.375, 0.75, 0.375, 0.75, 0.375, 0.75, 0.375, 0.75, 0.375, 0.75, 0.375, 0.75, 0.375, 0.75, 0.375, 0.75, 0.375, 0.75, 0.375, 0.75, 0.375, 0.75, 0.375, 0.75, 0.375, 0.75, 0.375, 0.75, 0.375, 0.75, 0.375, 0.75, 0.375, 0.75, 0.375, 0.75, 0.375, 0.75, 0.375, 0.75, 0.375, 0.75, 0.375, 0.75, 0.375, 0.75, 0.375, 0.75, 0.375, 0.75, 0.375, 0.75, 0.375, 0.75, 0.375, 0.75, 0.375, 0.75, 0.375, 0.25, 0.375, 0.25, 0.375, 0.25, 0.375, 0.25, 0.375, 0.25, 0.375, 0.25, 0.375, 0.25, 0.375, 0.25, 0.375, 0.25, 0.375, 0.25, 0.375, 0.25, 0.375, 0.25, 0.375, 0.25, 0.375, 0.25, 0.375, 0.25, 0.375, 0.25, 0.375, 0.25, 0.375, 0.25, 0.375, 0.25, 0.375, 0.25, 0.375, 0.25, 0.375, 0.25, 0.375, 0.25, 0.375, 0.25, 0.375, 0.25, 0.375, 0.25, 0.375, 0.25, 0.375, 0.25, 0.375, 0.25, 0.375, 0.25, 0.375, 0.25, 0.375, 0.25, 0.375, 0.25, 0.375, 0.25, 0.375, 0.25, 0.375, 0.25, 0.375, 0.25, 0.375, 0.25, 0.375, 0.25, 0.375, 0.25, 0.375, 0.25, 0.375, 0.25, 0.375, 0.25, 0.375, 0.25, 0.375, 0.25, 0.375, 0.25, 0.375, 0.25, 0.375, 0.25, 0.375, 0.25, 0.375, 0.25, 0.375, 0.25, 0.375, 0.25, 0.375, 0.25, 0.375, 0.25, 0.375, 0.25, 0.375, 0.25, 0.375, 0.75, 0.375, 0.75, 0.375, 0.75, 0.375, 0.75, 0.375, 0.75, 0.375, 0.75, 0.375, 0.75, 0.375, 0.75, 0.375, 0.75, 0.375, 0.75, 0.125, 0.75, 0.125, 0.75, 0.125, 0.75, 0.125, 0.75, 0.375, 0.75, 0.125, 0.75, 0.125, 0.75, 0.375, 0.75, 0.375, 0.75, 0.375, 0.75, 0.375, 0.75, 0.375, 0.75, 0.375, 0.75, 0.375, 0.75, 0.375, 0.75, 0.0, 0.0, 0.0, 0.0, 0.0, 0.0, 0.0, 0.0, 0.0, 0.0, 0.0, 0.0, 0.0, 0.0, 0.0, 0.0])
me_cube.materials.append(mat_material)
me_cube.use_remesh_preserve_volume = False
me_cube.use_remesh_preserve_attributes = False
me_cube.use_mirror_vertex_groups = False
me_cube.update()

# ---- objects
ob_station = bpy.data.objects.new('Station', me_cube)

# ---- transforms, parenting, visibility, modifiers, constraints
ob_station.location = (0.0, 0.0, 0.0)
ob_station.lock_rotations_4d = False
ob_station.empty_display_type = 'ARROWS'
ob_station.lineart.crease_threshold = 0.0

# ---- collection membership
col_collection_1.objects.link(ob_station)

# ---- scene / render settings (as saved in the file)
scene.frame_start = 1; scene.frame_end = 250; scene.frame_set(63)
scene.render.engine = 'BLENDER_EEVEE_NEXT'
scene.render.resolution_percentage = 50
scene.render.dither_intensity = 0.0
scene.cycles.use_denoising = False
scene.cycles.samples = 128
scene.cycles.sampling_pattern = 'TABULATED_SOBOL'
scene.cycles.use_adaptive_sampling = False
scene.cycles.use_light_tree = False
scene.cycles.blur_glossy = 0.0
scene.cycles.sample_clamp_indirect = 0.0
scene.view_settings.view_transform = 'Standard'
bpy.context.view_layer.update()

# ---- added for rendering (the .blend has no active camera and no usable light): camera, sun
cam_auto = bpy.data.cameras.new('AutoCamera')
cam_auto.lens = 50.0
cam_auto.sensor_width = 36.0
cam_auto.clip_end = 1043.1
ob_auto_camera = bpy.data.objects.new('AutoCamera', cam_auto)
scene.collection.objects.link(ob_auto_camera)
ob_auto_camera.location = (64.6862, -75.3279, 49.7985)
ob_auto_camera.rotation_euler = (1.09748, -7.21219e-08, 0.694738)
scene.camera = ob_auto_camera
light_auto_sun = bpy.data.lights.new('AutoSun', 'SUN')
light_auto_sun.energy = 3.0
light_auto_sun.angle = 0.0523599
ob_auto_sun = bpy.data.objects.new('AutoSun', light_auto_sun)
scene.collection.objects.link(ob_auto_sun)
ob_auto_sun.rotation_euler = (0.872665, 0.174533, 0.523599)
bpy.context.view_layer.update()
